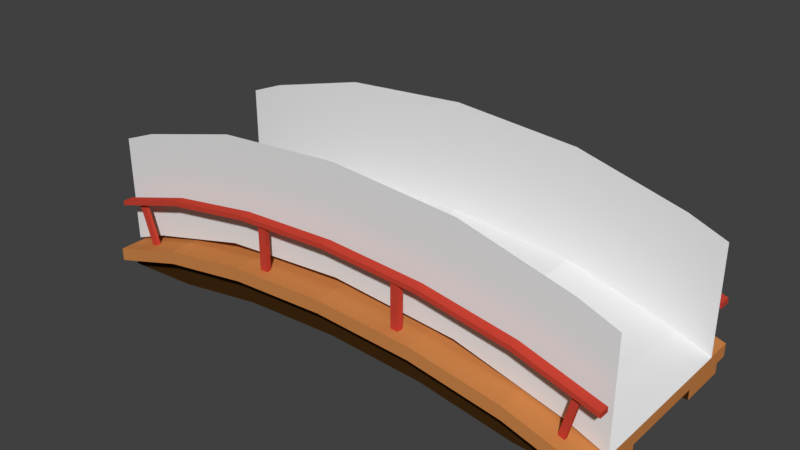 # Source: japan_bridge.blend  (saved by Blender 2.79.0; exported with 4.5.12 LTS)
import bpy
from mathutils import Matrix  # noqa: F401  (used for matrix-valued properties, if any)

bpy.ops.wm.read_factory_settings(use_empty=True)
scene = bpy.context.scene
scene.name = 'Scene'

# ---- collections
col_collection_1 = bpy.data.collections.new('Collection 1'); scene.collection.children.link(col_collection_1)

# ---- materials (node trees are filled in below, after node groups)
mat_base = bpy.data.materials.new('base')
mat_base.alpha_threshold = 0.0
mat_base.use_transparent_shadow = False
mat_base.diffuse_color = (0.04868, 0.02156, 0.005163, 1.0)
mat_base.roughness = 0.5
mat_floor = bpy.data.materials.new('floor')
mat_floor.alpha_threshold = 0.0
mat_floor.use_transparent_shadow = False
mat_floor.diffuse_color = (0.6133, 0.2368, 0.0699, 1.0)
mat_floor.roughness = 0.5
mat_red = bpy.data.materials.new('red')
mat_red.alpha_threshold = 0.0
mat_red.use_transparent_shadow = False
mat_red.diffuse_color = (0.5852, 0.05744, 0.03537, 1.0)
mat_red.roughness = 0.5

# ---- material node trees

# ---- world
world_world = bpy.data.worlds.new('World'); scene.world = world_world
world_world.color = (0.05088, 0.05088, 0.05088)
world_world.use_sun_shadow = False
world_world.sun_shadow_jitter_overblur = 0.0
world_world.cycles.sampling_method = 'MANUAL'

# ---- meshes
me_bridge_colider = bpy.data.meshes.new('bridge_colider')
me_bridge_colider.from_pydata([(-1.863, -0.719, 1.074), (-1.016, -0.719, 1.296), (-0.01731, -0.719, 1.373), (0.9817, -0.719, 1.296), (1.829, -0.719, 1.074), (2.123, -0.719, 0.9594), (-2.157, -0.719, 0.9594), (-2.157, 0.6158, 0.1063), (-2.157, -0.719, 0.1063), (2.123, -0.719, 0.1063), (2.123, 0.6158, 0.1063), (1.829, -0.719, 0.2212), (1.829, 0.6158, 0.2212), (0.9817, 0.6158, 0.4425), (0.9817, -0.719, 0.4425), (-0.01731, 0.6158, 0.5202), (-0.01731, -0.719, 0.5202), (-1.016, 0.6158, 0.4425), (-1.016, -0.719, 0.4425), (-1.863, 0.6158, 0.2212), (-1.863, -0.719, 0.2212), (-2.157, 0.6158, 0.9725), (2.123, 0.6158, 0.9725), (1.829, 0.6158, 1.087), (0.9817, 0.6158, 1.309), (-0.01731, 0.6158, 1.386), (-1.016, 0.6158, 1.309), (-1.863, 0.6158, 1.087)], [], [(14, 16, 2, 3), (11, 9, 10, 12), (20, 8, 6, 0), (18, 17, 19, 20), (18, 20, 0, 1), (16, 15, 17, 18), (9, 11, 4, 5), (14, 13, 15, 16), (11, 14, 3, 4), (11, 12, 13, 14), (16, 18, 1, 2), (8, 20, 19, 7), (7, 19, 27, 21), (13, 12, 23, 24), (15, 13, 24, 25), (17, 15, 25, 26), (19, 17, 26, 27), (12, 10, 22, 23)])
me_bridge_colider.use_remesh_preserve_volume = False
me_bridge_colider.use_remesh_preserve_attributes = False
me_bridge_colider.use_mirror_vertex_groups = False
me_bridge_colider.update()
me_bridge = bpy.data.meshes.new('bridge')
me_bridge.from_pydata([(-1.0, 0.8411, 0.0), (1.0, 0.8411, 0.0), (-1.0, 0.7337, 0.0), (-1.0, -0.4002, 0.0), (-1.0, -0.8002, 0.0), (1.0, -0.4002, 0.0), (1.0, 0.3337, 0.0), (1.0, 0.7337, 0.0), (1.0, -0.9259, 0.0), (-1.0, -0.9259, 0.0), (0.7071, -0.9259, 0.1857), (0.366, -0.9259, 0.3024), (0.0, -0.9259, 0.3422), (-0.366, -0.9259, 0.3024), (-0.7071, -0.9259, 0.1857), (-0.7071, 0.8411, 0.1857), (-0.366, 0.8411, 0.3024), (0.0, 0.8411, 0.3422), (0.366, 0.8411, 0.3024), (0.7071, 0.8411, 0.1857), (1.0, -0.8002, -5.96e-08), (-0.7071, -0.8002, 0.1857), (-0.366, -0.8002, 0.3024), (0.0, -0.8002, 0.3422), (0.366, -0.8002, 0.3024), (0.7071, -0.8002, 0.1857), (-0.7071, -0.4002, 0.1857), (-0.366, -0.4002, 0.3024), (0.0, -0.4002, 0.3422), (0.366, -0.4002, 0.3024), (0.7071, -0.4002, 0.1857), (-1.0, 0.3337, -5.96e-08), (-0.7071, 0.3337, 0.1857), (-0.366, 0.3337, 0.3024), (0.0, 0.3337, 0.3422), (0.366, 0.3337, 0.3024), (0.7071, 0.3337, 0.1857), (0.7071, 0.7337, 0.1857), (0.366, 0.7337, 0.3024), (0.0, 0.7337, 0.3422), (-0.366, 0.7337, 0.3024), (-0.7071, 0.7337, 0.1857), (-1.0, -0.4002, -0.08291), (-1.0, -0.8002, -0.08291), (1.0, 0.3337, -0.08291), (1.0, 0.7337, -0.08291), (0.7071, 0.7337, -0.04653), (0.7071, 0.3337, -0.04653), (0.366, 0.3337, 0.07019), (0.366, 0.7337, 0.07019), (-2.766e-10, 0.3337, 0.11), (-2.766e-10, 0.7337, 0.11), (-0.366, 0.3337, 0.07019), (-0.366, 0.7337, 0.07019), (-0.7071, 0.3337, -0.04653), (-0.7071, 0.7337, -0.04653), (-1.0, 0.3337, -0.08291), (0.366, -0.4002, 0.07019), (0.7071, -0.4002, -0.04653), (-2.766e-10, -0.4002, 0.11), (-0.366, -0.4002, 0.07019), (-0.7071, -0.4002, -0.04653), (0.7071, -0.8002, -0.04653), (1.0, -0.8002, -0.08291), (0.366, -0.8002, 0.07019), (-2.766e-10, -0.8002, 0.11), (-0.366, -0.8002, 0.07019), (-0.7071, -0.8002, -0.04653), (-1.0, 0.7337, -0.08291), (1.0, -0.4002, -0.08291), (-1.0, 0.8411, 0.1037), (1.0, 0.8411, 0.1037), (1.0, -0.9259, 0.1037), (-1.0, -0.9259, 0.1037), (0.7071, -0.9259, 0.2894), (0.366, -0.9259, 0.4061), (0.0, -0.9259, 0.4459), (-0.366, -0.9259, 0.4061), (-0.7071, -0.9259, 0.2894), (-0.7071, 0.8411, 0.2894), (-0.366, 0.8411, 0.4061), (0.0, 0.8411, 0.4459), (0.366, 0.8411, 0.4061), (0.7071, 0.8411, 0.2894), (0.9354, -0.8494, 0.4988), (-0.2665, -0.7981, 0.7724), (-0.8961, -0.8238, 0.5237), (0.9057, 0.72, 0.5177), (-0.9257, -0.7987, 0.5053), (-0.9057, 0.6802, 0.5237), (-0.8961, -0.7987, 0.5237), (0.2575, 0.6858, 0.7737), (0.9057, -0.7928, 0.5177), (0.9057, -0.8494, 0.5177), (-0.9257, -0.8238, 0.5053), (-0.9057, 0.7367, 0.5237), (0.9258, 0.72, 0.4988), (-0.9262, 0.7367, 0.5105), (-0.9262, 0.6802, 0.5105), (0.9258, 0.6969, 0.4988), (0.9057, 0.6969, 0.5177), (0.9354, -0.7928, 0.4988), (0.366, -0.8603, 0.798), (0.7071, -0.8603, 0.6812), (0.0, -0.8603, 0.8378), (-0.366, -0.8603, 0.798), (-0.7071, -0.8603, 0.6812), (-1.0, -0.8603, 0.4956), (0.7071, 0.7614, 0.6856), (0.366, 0.7614, 0.8023), (0.0, 0.7614, 0.8421), (-0.366, 0.7614, 0.8023), (-0.7071, 0.7614, 0.6856), (1.0, 0.7614, 0.5), (-1.0, 0.7614, 0.5), (-1.0, 0.6659, 0.5), (-0.7071, -0.7791, 0.6812), (-0.366, -0.7791, 0.798), (0.0, -0.7791, 0.8378), (0.366, -0.7791, 0.798), (0.7071, -0.7791, 0.6812), (1.0, 0.6659, 0.5), (1.0, -0.8603, 0.4956), (-1.0, -0.7791, 0.4956), (-0.7071, 0.6659, 0.6856), (-0.366, 0.6659, 0.8023), (0.0, 0.6659, 0.8421), (0.366, 0.6659, 0.8023), (0.7071, 0.6659, 0.6856), (1.0, -0.7791, 0.4956), (-0.2941, -0.8409, 0.7667), (-0.2629, -0.8409, 0.7724), (0.2914, 0.7311, 0.7673), (0.2575, 0.7311, 0.7737), (-0.2896, 0.7351, 0.7669), (-0.7071, -0.7791, 0.6435), (-0.7071, -0.8603, 0.6435), (0.2914, 0.6858, 0.7673), (-1.0, -0.7791, 0.4579), (-0.7071, 0.7614, 0.6435), (-1.0, 0.7614, 0.4579), (-1.0, 0.6659, 0.4579), (1.0, 0.6659, 0.4579), (1.0, 0.7614, 0.4579), (0.7071, 0.6659, 0.6435), (-0.2978, -0.7981, 0.7667), (0.2966, -0.8445, 0.7663), (-1.0, -0.8603, 0.4579), (0.7071, 0.7614, 0.6435), (0.2985, -0.7946, 0.7663), (0.7071, -0.7791, 0.6435), (0.7071, -0.8603, 0.6435), (1.0, -0.8603, 0.4579), (-0.7071, 0.6659, 0.6435), (-0.2896, 0.6818, 0.7669), (1.0, -0.7791, 0.4579), (0.9057, -0.7973, 0.5177), (0.9057, -0.827, 0.5177), (0.9284, -0.827, 0.4988), (0.9284, -0.7973, 0.4988), (0.8865, 0.6969, 0.1658), (0.8865, 0.72, 0.1658), (0.8664, 0.6969, 0.1846), (0.8664, 0.72, 0.1846), (0.8664, -0.7973, 0.1846), (0.8664, -0.827, 0.1846), (0.8891, -0.827, 0.1658), (0.8891, -0.7973, 0.1658), (-0.8445, -0.7987, 0.1874), (-0.8445, -0.8238, 0.1874), (-0.874, -0.7987, 0.1689), (-0.8541, 0.7367, 0.1874), (-0.8746, 0.7367, 0.1742), (-0.8746, 0.6802, 0.1742), (-0.874, -0.8238, 0.1689), (-0.8541, 0.6802, 0.1874), (-0.366, -0.8603, 0.7603), (0.2692, -0.8445, 0.7714), (-0.366, -0.7791, 0.7603), (0.2711, -0.7946, 0.7714), (0.0, -0.8603, 0.8001), (0.366, -0.8603, 0.7603), (0.366, -0.7791, 0.7603), (0.0, -0.7791, 0.8001), (-0.2941, -0.8409, 0.3758), (-0.2629, -0.8409, 0.3816), (-0.2978, -0.7981, 0.3758), (-0.2665, -0.7981, 0.3816), (0.2692, -0.8445, 0.3806), (0.2966, -0.8445, 0.3755), (0.2985, -0.7946, 0.3755), (0.2711, -0.7946, 0.3806), (0.366, 0.7614, 0.7603), (-0.2566, 0.7351, 0.7732), (0.366, 0.6659, 0.7603), (-0.2566, 0.6818, 0.7732), (0.0, 0.7614, 0.8001), (-0.366, 0.7614, 0.7603), (-0.366, 0.6659, 0.7603), (0.0, 0.6659, 0.8001), (0.2914, 0.7311, 0.3736), (0.2575, 0.7311, 0.3801), (0.2914, 0.6858, 0.3736), (0.2575, 0.6858, 0.3801), (-0.2566, 0.7351, 0.3795), (-0.2896, 0.7351, 0.3732), (-0.2896, 0.6818, 0.3732), (-0.2566, 0.6818, 0.3795)], [], [(26, 61, 42, 3), (39, 51, 53, 40), (27, 60, 61, 26), (5, 69, 58, 30), (33, 52, 50, 34), (41, 55, 68, 2), (5, 30, 36, 6), (30, 29, 35, 36), (29, 28, 34, 35), (28, 27, 33, 34), (27, 26, 32, 33), (26, 3, 31, 32), (28, 59, 60, 27), (7, 45, 46, 37), (38, 49, 51, 39), (36, 47, 44, 6), (21, 67, 66, 22), (34, 50, 48, 35), (8, 10, 25, 20), (10, 11, 24, 25), (11, 12, 23, 24), (12, 13, 22, 23), (13, 14, 21, 22), (14, 9, 4, 21), (7, 37, 19, 1), (37, 38, 18, 19), (38, 39, 17, 18), (39, 40, 16, 17), (40, 41, 15, 16), (41, 2, 0, 15), (44, 47, 46, 45), (47, 48, 49, 46), (48, 50, 51, 49), (50, 52, 53, 51), (52, 54, 55, 53), (54, 56, 68, 55), (63, 62, 58, 69), (62, 64, 57, 58), (64, 65, 59, 57), (65, 66, 60, 59), (66, 67, 61, 60), (67, 43, 42, 61), (4, 43, 67, 21), (25, 62, 63, 20), (32, 54, 52, 33), (40, 53, 55, 41), (24, 64, 62, 25), (31, 56, 54, 32), (23, 65, 64, 24), (35, 48, 47, 36), (30, 58, 57, 29), (37, 46, 49, 38), (22, 66, 65, 23), (29, 57, 59, 28), (19, 83, 71, 1), (13, 77, 78, 14), (16, 80, 81, 17), (0, 70, 79, 15), (10, 74, 75, 11), (14, 78, 73, 9), (15, 79, 80, 16), (11, 75, 76, 12), (18, 82, 83, 19), (12, 76, 77, 13), (8, 72, 74, 10), (17, 81, 82, 18), (73, 78, 79, 70), (78, 77, 80, 79), (77, 76, 81, 80), (76, 75, 82, 81), (75, 74, 83, 82), (74, 72, 71, 83), (3, 42, 43, 4, 9, 73, 70, 0, 2, 68, 56, 31), (6, 44, 45, 7, 1, 71, 72, 8, 20, 63, 69, 5), (97, 95, 171, 172), (153, 139, 197, 198), (194, 192, 148, 144), (96, 99, 160, 161), (84, 93, 157, 158), (181, 182, 150, 151), (136, 135, 178, 176), (95, 89, 175, 171), (197, 111, 110, 196), (199, 126, 125, 198), (196, 110, 109, 192), (147, 107, 123, 138), (178, 117, 118, 183), (192, 109, 108, 148), (151, 152, 122, 103), (194, 127, 126, 199), (136, 106, 107, 147), (142, 143, 113, 121), (183, 118, 119, 182), (176, 105, 106, 136), (115, 124, 112, 114), (124, 125, 111, 112), (125, 126, 110, 111), (126, 127, 109, 110), (127, 128, 108, 109), (128, 121, 113, 108), (103, 122, 129, 120), (102, 103, 120, 119), (104, 102, 119, 118), (105, 104, 118, 117), (106, 105, 117, 116), (107, 106, 116, 123), (135, 116, 117, 178), (139, 112, 111, 197), (198, 125, 124, 153), (143, 148, 108, 113), (138, 123, 116, 135), (140, 114, 112, 139), (153, 124, 115, 141), (141, 115, 114, 140), (152, 155, 129, 122), (155, 150, 120, 129), (151, 103, 102, 181), (144, 142, 121, 128), (181, 102, 104, 180), (182, 119, 120, 150), (180, 104, 105, 176), (144, 128, 127, 194), (86, 90, 135, 136), (90, 88, 138, 135), (95, 97, 140, 139), (97, 98, 141, 140), (99, 96, 143, 142), (100, 99, 142, 144), (94, 86, 136, 147), (96, 87, 148, 143), (177, 179, 191, 188), (92, 93, 151, 150), (93, 84, 152, 151), (88, 94, 147, 138), (89, 95, 139, 153), (193, 195, 207, 204), (87, 100, 144, 148), (84, 101, 155, 152), (101, 92, 150, 155), (85, 131, 185, 187), (137, 91, 203, 202), (98, 89, 153, 141), (100, 87, 163, 162), (101, 84, 158, 159), (93, 92, 156, 157), (92, 101, 159, 156), (162, 163, 161, 160), (165, 164, 167, 166), (159, 158, 166, 167), (87, 96, 161, 163), (157, 156, 164, 165), (99, 100, 162, 160), (156, 159, 167, 164), (158, 157, 165, 166), (173, 172, 171, 175), (174, 170, 168, 169), (89, 98, 173, 175), (90, 86, 169, 168), (94, 88, 170, 174), (98, 97, 172, 173), (88, 90, 168, 170), (86, 94, 174, 169), (130, 131, 180, 176), (145, 130, 176, 178), (131, 85, 183, 180), (85, 145, 178, 183), (177, 146, 181, 180), (146, 149, 182, 181), (149, 179, 183, 182), (179, 177, 180, 183), (189, 188, 191, 190), (185, 184, 186, 187), (131, 130, 184, 185), (149, 146, 189, 190), (145, 85, 187, 186), (130, 145, 186, 184), (179, 149, 190, 191), (146, 177, 188, 189), (132, 133, 196, 192), (137, 132, 192, 194), (91, 137, 194, 199), (133, 91, 199, 196), (193, 134, 197, 196), (134, 154, 198, 197), (154, 195, 199, 198), (195, 193, 196, 199), (200, 202, 203, 201), (204, 207, 206, 205), (133, 132, 200, 201), (154, 134, 205, 206), (91, 133, 201, 203), (132, 137, 202, 200), (195, 154, 206, 207), (134, 193, 204, 205)])
me_bridge.polygons.foreach_set('material_index', [0, 0, 0, 0, 0, 0, 1, 1, 1, 1, 1, 1, 0, 0, 0, 0, 0, 0, 1, 1, 1, 1, 1, 1, 1, 1, 1, 1, 1, 1, 0, 0, 0, 0, 0, 0, 0, 0, 0, 0, 0, 0, 0, 0, 0, 0, 0, 0, 0, 0, 0, 0, 0, 0, 1, 1, 1, 1, 1, 1, 1, 1, 1, 1, 1, 1, 1, 1, 1, 1, 1, 1, 1, 1, 2, 2, 2, 2, 2, 2, 2, 2, 2, 2, 2, 2, 2, 2, 2, 2, 2, 2, 2, 2, 2, 2, 2, 2, 2, 2, 2, 2, 2, 2, 2, 2, 2, 2, 2, 2, 2, 2, 2, 2, 2, 2, 2, 2, 2, 2, 2, 2, 2, 2, 2, 2, 2, 2, 2, 2, 2, 2, 2, 2, 2, 2, 2, 2, 2, 2, 2, 2, 2, 2, 2, 2, 2, 2, 2, 2, 2, 2, 2, 2, 2, 2, 2, 2, 2, 2, 2, 2, 2, 2, 2, 2, 2, 2, 2, 2, 2, 2, 2, 2, 2, 2, 2, 2, 2, 2, 2, 2, 2, 2, 2, 2, 2, 2, 2, 2, 2, 2, 2, 2])
me_bridge.materials.append(mat_base)
me_bridge.materials.append(mat_floor)
me_bridge.materials.append(mat_red)
me_bridge.use_remesh_preserve_volume = False
me_bridge.use_remesh_preserve_attributes = False
me_bridge.use_mirror_vertex_groups = False
me_bridge.update()

# ---- objects
ob_bridge_colider = bpy.data.objects.new('bridge_colider', me_bridge_colider)
ob_bridge = bpy.data.objects.new('bridge', me_bridge)

# ---- transforms, parenting, visibility, modifiers, constraints
ob_bridge_colider.location = (0.0, 0.0, 0.0)
ob_bridge_colider.hide_viewport = True
ob_bridge_colider.lineart.crease_threshold = 0.0
ob_bridge.location = (0.0, 0.0, 0.0)
ob_bridge.scale = (2.119, 1.0, 1.0)
ob_bridge.lineart.crease_threshold = 0.0

# ---- collection membership
col_collection_1.objects.link(ob_bridge_colider)
col_collection_1.objects.link(ob_bridge)

# ---- scene / render settings (as saved in the file)
scene.frame_start = 1; scene.frame_end = 250; scene.frame_set(1)
scene.render.engine = 'BLENDER_EEVEE_NEXT'
scene.render.resolution_percentage = 50
scene.render.dither_intensity = 0.0
scene.cycles.use_denoising = False
scene.cycles.samples = 128
scene.cycles.sampling_pattern = 'TABULATED_SOBOL'
scene.cycles.use_adaptive_sampling = False
scene.cycles.use_light_tree = False
scene.cycles.blur_glossy = 0.0
scene.cycles.sample_clamp_indirect = 0.0
scene.view_settings.view_transform = 'Standard'
bpy.context.view_layer.update()

# ---- added for rendering (the .blend has no active camera and no usable light): camera, sun
cam_auto = bpy.data.cameras.new('AutoCamera')
cam_auto.lens = 50.0
cam_auto.sensor_width = 36.0
cam_auto.clip_end = 1000.0
ob_auto_camera = bpy.data.objects.new('AutoCamera', cam_auto)
scene.collection.objects.link(ob_auto_camera)
ob_auto_camera.location = (4.47722, -5.43584, 4.24736)
ob_auto_camera.rotation_euler = (1.09748, -7.21219e-08, 0.694738)
scene.camera = ob_auto_camera
light_auto_sun = bpy.data.lights.new('AutoSun', 'SUN')
light_auto_sun.energy = 3.0
light_auto_sun.angle = 0.0523599
ob_auto_sun = bpy.data.objects.new('AutoSun', light_auto_sun)
scene.collection.objects.link(ob_auto_sun)
ob_auto_sun.rotation_euler = (0.872665, 0.174533, 0.523599)
bpy.context.view_layer.update()
